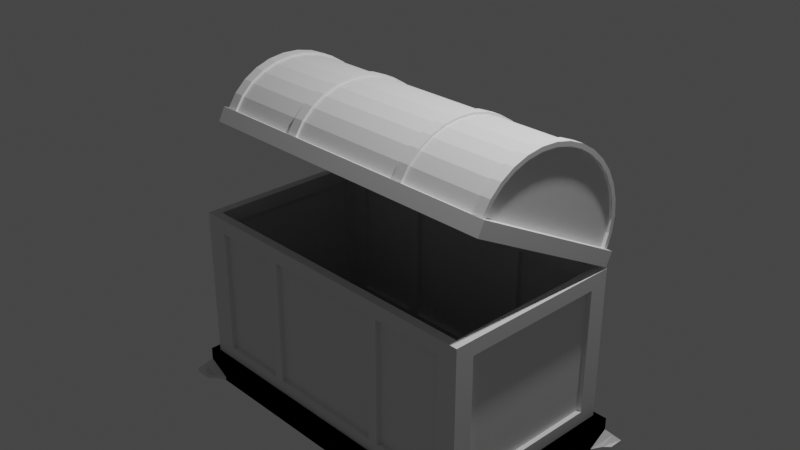 # Source: blend.blend  (saved by Blender 3.3.6; exported with 4.5.12 LTS)
import bpy
from mathutils import Matrix  # noqa: F401  (used for matrix-valued properties, if any)

bpy.ops.wm.read_factory_settings(use_empty=True)
scene = bpy.context.scene
scene.name = 'Scene'

# ---- collections
col_collection = bpy.data.collections.new('Collection'); scene.collection.children.link(col_collection)
col_x = bpy.data.collections.new('宝箱盖'); scene.collection.children.link(col_x)
col_x_1 = bpy.data.collections.new('宝箱体'); scene.collection.children.link(col_x_1)

# ---- world
world_world = bpy.data.worlds.new('World'); scene.world = world_world
world_world.use_nodes = True; world_world.node_tree.nodes.clear()
_N = world_world.node_tree.nodes; _L = world_world.node_tree.links
n0 = _N.new('ShaderNodeOutputWorld'); n0.name = 'World Output'; n0.location = (300, 300)
n1 = _N.new('ShaderNodeBackground'); n1.name = 'Background'; n1.location = (10, 300)
n1.inputs[0].default_value = (0.05088, 0.05088, 0.05088, 1.0)
_L.new(n1.outputs[0], n0.inputs[0])
n0.is_active_output = True
world_world.color = (0.05088, 0.05088, 0.05088)
world_world.use_sun_shadow = False
world_world.sun_shadow_jitter_overblur = 0.0

# ---- cameras
cam_camera = bpy.data.cameras.new('Camera')
cam_camera.clip_end = 100.0
cam_camera.ortho_scale = 7.314

# ---- lights
light_light = bpy.data.lights.new('Light', 'POINT')
light_light.transmission_factor = 0.0
light_light.energy = 1000.0
light_light.shadow_soft_size = 0.1
light_light.shadow_maximum_resolution = 0.006
light_light.use_absolute_resolution = True

# ---- meshes
me_x = bpy.data.meshes.new('圆环')
me_x.from_pydata([(-0.01576, -0.9239, 0.4023), (-0.01576, -0.9808, 0.2427), (-0.01576, 0.1951, 0.9109), (-0.01576, 0.0, 0.9273), (-0.01576, 1.0, 0.07682), (-0.01576, 0.9808, 0.2427), (-0.01576, -1.0, 0.07682), (-0.01576, -0.1951, 0.9109), (-0.01576, 0.9239, 0.4023), (-0.01576, -0.3827, 0.8625), (-0.01576, 0.8315, 0.5493), (-0.01576, -0.5556, 0.7839), (-0.01576, 0.7071, 0.6782), (-0.01576, -0.7071, 0.6782), (-0.01576, 0.5556, 0.7839), (-0.01576, -0.8315, 0.5493), (-0.01576, 0.3827, 0.8625), (1.665, 0.1951, 0.9109), (-1.696, 0.1951, 0.9109), (-1.696, 0.3827, 0.8625), (1.665, 0.3827, 0.8625), (1.665, -0.9239, 0.4023), (-1.696, -0.9239, 0.4023), (-1.696, -0.8315, 0.5493), (1.665, -0.8315, 0.5493), (-1.696, 0.5556, 0.7839), (1.665, 0.5556, 0.7839), (-1.696, -0.7071, 0.6782), (1.665, -0.7071, 0.6782), (-1.696, 0.7071, 0.6782), (1.665, 0.7071, 0.6782), (-1.696, -0.5556, 0.7839), (1.665, -0.5556, 0.7839), (-1.696, 0.8315, 0.5493), (1.665, 0.8315, 0.5493), (-1.696, -0.3827, 0.8625), (1.665, -0.3827, 0.8625), (-1.696, 0.9239, 0.4023), (1.665, 0.9239, 0.4023), (-1.696, -0.1951, 0.9109), (1.665, -0.1951, 0.9109), (-1.696, 0.9808, 0.2427), (1.665, 0.9808, 0.2427), (-1.696, 0.0, 0.9273), (1.665, 0.0, 0.9273), (-1.696, -1.0, 0.07682), (1.665, -1.0, 0.07682), (-1.696, -0.9808, 0.2427), (1.665, -0.9808, 0.2427), (1.665, 1.0, 0.07682), (-1.696, 1.0, 0.07682)], [], [(1, 48, 21, 0), (3, 44, 17, 2), (5, 42, 49, 4), (6, 46, 48, 1), (7, 40, 44, 3), (8, 38, 42, 5), (9, 36, 40, 7), (10, 34, 38, 8), (11, 32, 36, 9), (12, 30, 34, 10), (13, 28, 32, 11), (14, 26, 30, 12), (15, 24, 28, 13), (16, 20, 26, 14), (0, 21, 24, 15), (2, 17, 20, 16), (18, 2, 16, 19), (22, 0, 15, 23), (19, 16, 14, 25), (23, 15, 13, 27), (25, 14, 12, 29), (27, 13, 11, 31), (29, 12, 10, 33), (31, 11, 9, 35), (33, 10, 8, 37), (35, 9, 7, 39), (37, 8, 5, 41), (39, 7, 3, 43), (45, 6, 1, 47), (41, 5, 4, 50), (43, 3, 2, 18), (47, 1, 0, 22)])
_uv = me_x.uv_layers.new(name='UV 贴图')
_uv.uv.foreach_set('vector', [0.0, 0.0, 0.0, 0.0, 0.0, 0.0, 0.0, 0.0, 0.0, 0.0, 0.0, 0.0, 0.0, 0.0, 0.0, 0.0, 0.0, 0.0, 0.0, 0.0, 0.0, 0.0, 0.0, 0.0, 0.0, 0.0, 0.0, 0.0, 0.0, 0.0, 0.0, 0.0, 0.0, 0.0, 0.0, 0.0, 0.0, 0.0, 0.0, 0.0, 0.0, 0.0, 0.0, 0.0, 0.0, 0.0, 0.0, 0.0, 0.0, 0.0, 0.0, 0.0, 0.0, 0.0, 0.0, 0.0, 0.0, 0.0, 0.0, 0.0, 0.0, 0.0, 0.0, 0.0, 0.0, 0.0, 0.0, 0.0, 0.0, 0.0, 0.0, 0.0, 0.0, 0.0, 0.0, 0.0, 0.0, 0.0, 0.0, 0.0, 0.0, 0.0, 0.0, 0.0, 0.0, 0.0, 0.0, 0.0, 0.0, 0.0, 0.0, 0.0, 0.0, 0.0, 0.0, 0.0, 0.0, 0.0, 0.0, 0.0, 0.0, 0.0, 0.0, 0.0, 0.0, 0.0, 0.0, 0.0, 0.0, 0.0, 0.0, 0.0, 0.0, 0.0, 0.0, 0.0, 0.0, 0.0, 0.0, 0.0, 0.0, 0.0, 0.0, 0.0, 0.0, 0.0, 0.0, 0.0, 0.0, 0.0, 0.0, 0.0, 0.0, 0.0, 0.0, 0.0, 0.0, 0.0, 0.0, 0.0, 0.0, 0.0, 0.0, 0.0, 0.0, 0.0, 0.0, 0.0, 0.0, 0.0, 0.0, 0.0, 0.0, 0.0, 0.0, 0.0, 0.0, 0.0, 0.0, 0.0, 0.0, 0.0, 0.0, 0.0, 0.0, 0.0, 0.0, 0.0, 0.0, 0.0, 0.0, 0.0, 0.0, 0.0, 0.0, 0.0, 0.0, 0.0, 0.0, 0.0, 0.0, 0.0, 0.0, 0.0, 0.0, 0.0, 0.0, 0.0, 0.0, 0.0, 0.0, 0.0, 0.0, 0.0, 0.0, 0.0, 0.0, 0.0, 0.0, 0.0, 0.0, 0.0, 0.0, 0.0, 0.0, 0.0, 0.0, 0.0, 0.0, 0.0, 0.0, 0.0, 0.0, 0.0, 0.0, 0.0, 0.0, 0.0, 0.0, 0.0, 0.0, 0.0, 0.0, 0.0, 0.0, 0.0, 0.0, 0.0, 0.0, 0.0, 0.0, 0.0, 0.0, 0.0, 0.0, 0.0, 0.0, 0.0, 0.0, 0.0, 0.0, 0.0, 0.0, 0.0, 0.0, 0.0, 0.0, 0.0, 0.0, 0.0, 0.0, 0.0, 0.0, 0.0, 0.0, 0.0])
me_x.update()
me_001 = bpy.data.meshes.new('圆环.001')
me_001.from_pydata([(-1.816, 1.0, 0.07682), (-1.816, -1.0, 0.07682), (-1.816, -1.0, -0.09062), (-1.816, 1.0, -0.09062), (1.784, 1.0, 0.07682), (1.784, -1.0, 0.07682), (1.784, -1.0, -0.09062), (1.784, 1.0, -0.09062)], [], [(2, 6, 5, 1), (0, 4, 7, 3), (2, 1, 0, 3), (6, 7, 4, 5)])
_uv = me_001.uv_layers.new(name='UV 贴图')
_uv.uv.foreach_set('vector', [0.0, 0.0, 0.0, 0.0, 0.0, 0.0, 0.0, 0.0, 0.0, 0.0, 0.0, 0.0, 0.0, 0.0, 0.0, 0.0, 0.0, 0.0, 0.0, 0.0, 0.0, 0.0, 0.0, 0.0, 0.0, 0.0, 0.0, 0.0, 0.0, 0.0, 0.0, 0.0])
me_001.update()
me_002 = bpy.data.meshes.new('圆环.002')
me_002.from_pydata([(-1.816, 1.0, 0.07682), (-1.816, 0.9808, 0.2427), (-1.816, 0.9239, 0.4023), (-1.816, 0.8315, 0.5493), (-1.816, 0.7071, 0.6782), (-1.816, 0.5556, 0.7839), (-1.816, 0.3827, 0.8625), (-1.816, 0.1951, 0.9109), (-1.816, 0.0, 0.9273), (-1.816, -0.1951, 0.9109), (-1.816, -0.3827, 0.8625), (-1.816, -0.5556, 0.7839), (-1.816, -0.7071, 0.6782), (-1.816, -0.8315, 0.5493), (-1.816, -0.9239, 0.4023), (-1.816, -0.9808, 0.2427), (-1.816, -1.0, 0.07682), (1.784, 1.0, 0.07682), (1.784, 0.9808, 0.2427), (1.784, 0.9239, 0.4023), (1.784, 0.8315, 0.5493), (1.784, 0.7071, 0.6782), (1.784, 0.5556, 0.7839), (1.784, 0.3827, 0.8625), (1.784, 0.1951, 0.9109), (1.784, 0.0, 0.9273), (1.784, -0.1951, 0.9109), (1.784, -0.3827, 0.8625), (1.784, -0.5556, 0.7839), (1.784, -0.7071, 0.6782), (1.784, -0.8315, 0.5493), (1.784, -0.9239, 0.4023), (1.784, -0.9808, 0.2427), (1.784, -1.0, 0.07682), (1.665, 0.1951, 0.9109), (-1.696, 0.1951, 0.9109), (-1.696, 0.3827, 0.8625), (1.665, 0.3827, 0.8625), (1.665, -0.9239, 0.4023), (-1.696, -0.9239, 0.4023), (-1.696, -0.8315, 0.5493), (1.665, -0.8315, 0.5493), (-1.696, 0.5556, 0.7839), (1.665, 0.5556, 0.7839), (-1.696, -0.7071, 0.6782), (1.665, -0.7071, 0.6782), (-1.696, 0.7071, 0.6782), (1.665, 0.7071, 0.6782), (-1.696, -0.5556, 0.7839), (1.665, -0.5556, 0.7839), (-1.696, 0.8315, 0.5493), (1.665, 0.8315, 0.5493), (-1.696, -0.3827, 0.8625), (1.665, -0.3827, 0.8625), (-1.696, 0.9239, 0.4023), (1.665, 0.9239, 0.4023), (-1.696, -0.1951, 0.9109), (1.665, -0.1951, 0.9109), (-1.696, 0.9808, 0.2427), (1.665, 0.9808, 0.2427), (-1.696, 0.0, 0.9273), (1.665, 0.0, 0.9273), (-1.696, -1.0, 0.07682), (1.665, -1.0, 0.07682), (-1.696, -0.9808, 0.2427), (1.665, -0.9808, 0.2427), (1.665, 1.0, 0.07682), (-1.696, 1.0, 0.07682)], [], [(34, 24, 23, 37), (8, 60, 35, 7), (7, 35, 36, 6), (37, 23, 22, 43), (38, 31, 30, 41), (15, 64, 39, 14), (14, 39, 40, 13), (41, 30, 29, 45), (6, 36, 42, 5), (43, 22, 21, 47), (13, 40, 44, 12), (45, 29, 28, 49), (5, 42, 46, 4), (47, 21, 20, 51), (12, 44, 48, 11), (49, 28, 27, 53), (4, 46, 50, 3), (51, 20, 19, 55), (11, 48, 52, 10), (53, 27, 26, 57), (3, 50, 54, 2), (55, 19, 18, 59), (10, 52, 56, 9), (57, 26, 25, 61), (2, 54, 58, 1), (59, 18, 17, 66), (9, 56, 60, 8), (61, 25, 24, 34), (63, 33, 32, 65), (16, 62, 64, 15), (65, 32, 31, 38), (1, 58, 67, 0)])
_uv = me_002.uv_layers.new(name='UV 贴图')
_uv.uv.foreach_set('vector', [0.0, 0.0, 0.0, 0.0, 0.0, 0.0, 0.0, 0.0, 0.0, 0.0, 0.0, 0.0, 0.0, 0.0, 0.0, 0.0, 0.0, 0.0, 0.0, 0.0, 0.0, 0.0, 0.0, 0.0, 0.0, 0.0, 0.0, 0.0, 0.0, 0.0, 0.0, 0.0, 0.0, 0.0, 0.0, 0.0, 0.0, 0.0, 0.0, 0.0, 0.0, 0.0, 0.0, 0.0, 0.0, 0.0, 0.0, 0.0, 0.0, 0.0, 0.0, 0.0, 0.0, 0.0, 0.0, 0.0, 0.0, 0.0, 0.0, 0.0, 0.0, 0.0, 0.0, 0.0, 0.0, 0.0, 0.0, 0.0, 0.0, 0.0, 0.0, 0.0, 0.0, 0.0, 0.0, 0.0, 0.0, 0.0, 0.0, 0.0, 0.0, 0.0, 0.0, 0.0, 0.0, 0.0, 0.0, 0.0, 0.0, 0.0, 0.0, 0.0, 0.0, 0.0, 0.0, 0.0, 0.0, 0.0, 0.0, 0.0, 0.0, 0.0, 0.0, 0.0, 0.0, 0.0, 0.0, 0.0, 0.0, 0.0, 0.0, 0.0, 0.0, 0.0, 0.0, 0.0, 0.0, 0.0, 0.0, 0.0, 0.0, 0.0, 0.0, 0.0, 0.0, 0.0, 0.0, 0.0, 0.0, 0.0, 0.0, 0.0, 0.0, 0.0, 0.0, 0.0, 0.0, 0.0, 0.0, 0.0, 0.0, 0.0, 0.0, 0.0, 0.0, 0.0, 0.0, 0.0, 0.0, 0.0, 0.0, 0.0, 0.0, 0.0, 0.0, 0.0, 0.0, 0.0, 0.0, 0.0, 0.0, 0.0, 0.0, 0.0, 0.0, 0.0, 0.0, 0.0, 0.0, 0.0, 0.0, 0.0, 0.0, 0.0, 0.0, 0.0, 0.0, 0.0, 0.0, 0.0, 0.0, 0.0, 0.0, 0.0, 0.0, 0.0, 0.0, 0.0, 0.0, 0.0, 0.0, 0.0, 0.0, 0.0, 0.0, 0.0, 0.0, 0.0, 0.0, 0.0, 0.0, 0.0, 0.0, 0.0, 0.0, 0.0, 0.0, 0.0, 0.0, 0.0, 0.0, 0.0, 0.0, 0.0, 0.0, 0.0, 0.0, 0.0, 0.0, 0.0, 0.0, 0.0, 0.0, 0.0, 0.0, 0.0, 0.0, 0.0, 0.0, 0.0, 0.0, 0.0, 0.0, 0.0, 0.0, 0.0, 0.0, 0.0, 0.0, 0.0, 0.0, 0.0, 0.0, 0.0, 0.0, 0.0, 0.0, 0.0, 0.0, 0.0, 0.0, 0.0, 0.0, 0.0, 0.0, 0.0])
me_002.update()
me_003 = bpy.data.meshes.new('圆环.003')
me_003.from_pydata([(-0.8241, 1.0, 0.07682), (-0.8241, 0.9808, 0.2427), (-0.8241, 0.9239, 0.4023), (-0.8241, 0.8315, 0.5493), (-0.8241, 0.7071, 0.6782), (-0.8241, 0.5556, 0.7839), (-0.8241, 0.3827, 0.8625), (-0.8241, 0.1951, 0.9109), (-0.8241, 0.0, 0.9273), (-0.8241, -0.1951, 0.9109), (-0.8241, -0.3827, 0.8625), (-0.8241, -0.5556, 0.7839), (-0.8241, -0.7071, 0.6782), (-0.8241, -0.8315, 0.5493), (-0.8241, -0.9239, 0.4023), (-0.8241, -0.9808, 0.2427), (-0.8241, -1.0, 0.07682), (0.7953, 1.0, 0.07682), (0.7953, 0.9808, 0.2427), (0.7953, 0.9239, 0.4023), (0.7953, 0.8315, 0.5493), (0.7953, 0.7071, 0.6782), (0.7953, 0.5556, 0.7839), (0.7953, 0.3827, 0.8625), (0.7953, 0.1951, 0.9109), (0.7953, 0.0, 0.9273), (0.7953, -0.1951, 0.9109), (0.7953, -0.3827, 0.8625), (0.7953, -0.5556, 0.7839), (0.7953, -0.7071, 0.6782), (0.7953, -0.8315, 0.5493), (0.7953, -0.9239, 0.4023), (0.7953, -0.9808, 0.2427), (0.7953, -1.0, 0.07682), (0.6758, 0.1951, 0.9109), (-0.7046, 0.1951, 0.9109), (-0.7046, 0.3827, 0.8625), (0.6758, 0.3827, 0.8625), (0.6758, -0.9239, 0.4023), (-0.7046, -0.9239, 0.4023), (-0.7046, -0.8315, 0.5493), (0.6758, -0.8315, 0.5493), (-0.7046, 0.5556, 0.7839), (0.6758, 0.5556, 0.7839), (-0.7046, -0.7071, 0.6782), (0.6758, -0.7071, 0.6782), (-0.7046, 0.7071, 0.6782), (0.6758, 0.7071, 0.6782), (-0.7046, -0.5556, 0.7839), (0.6758, -0.5556, 0.7839), (-0.7046, 0.8315, 0.5493), (0.6758, 0.8315, 0.5493), (-0.7046, -0.3827, 0.8625), (0.6758, -0.3827, 0.8625), (-0.7046, 0.9239, 0.4023), (0.6758, 0.9239, 0.4023), (-0.7046, -0.1951, 0.9109), (0.6758, -0.1951, 0.9109), (-0.7046, 0.9808, 0.2427), (0.6758, 0.9808, 0.2427), (-0.7046, 0.0, 0.9273), (0.6758, 0.0, 0.9273), (-0.7046, -1.0, 0.07682), (0.6758, -1.0, 0.07682), (-0.7046, -0.9808, 0.2427), (0.6758, -0.9808, 0.2427), (0.6758, 1.0, 0.07682), (-0.7046, 1.0, 0.07682)], [], [(34, 24, 23, 37), (8, 60, 35, 7), (7, 35, 36, 6), (37, 23, 22, 43), (38, 31, 30, 41), (15, 64, 39, 14), (14, 39, 40, 13), (41, 30, 29, 45), (6, 36, 42, 5), (43, 22, 21, 47), (13, 40, 44, 12), (45, 29, 28, 49), (5, 42, 46, 4), (47, 21, 20, 51), (12, 44, 48, 11), (49, 28, 27, 53), (4, 46, 50, 3), (51, 20, 19, 55), (11, 48, 52, 10), (53, 27, 26, 57), (3, 50, 54, 2), (55, 19, 18, 59), (10, 52, 56, 9), (57, 26, 25, 61), (2, 54, 58, 1), (59, 18, 17, 66), (9, 56, 60, 8), (61, 25, 24, 34), (63, 33, 32, 65), (16, 62, 64, 15), (65, 32, 31, 38), (1, 58, 67, 0)])
_uv = me_003.uv_layers.new(name='UV 贴图')
_uv.uv.foreach_set('vector', [0.0, 0.0, 0.0, 0.0, 0.0, 0.0, 0.0, 0.0, 0.0, 0.0, 0.0, 0.0, 0.0, 0.0, 0.0, 0.0, 0.0, 0.0, 0.0, 0.0, 0.0, 0.0, 0.0, 0.0, 0.0, 0.0, 0.0, 0.0, 0.0, 0.0, 0.0, 0.0, 0.0, 0.0, 0.0, 0.0, 0.0, 0.0, 0.0, 0.0, 0.0, 0.0, 0.0, 0.0, 0.0, 0.0, 0.0, 0.0, 0.0, 0.0, 0.0, 0.0, 0.0, 0.0, 0.0, 0.0, 0.0, 0.0, 0.0, 0.0, 0.0, 0.0, 0.0, 0.0, 0.0, 0.0, 0.0, 0.0, 0.0, 0.0, 0.0, 0.0, 0.0, 0.0, 0.0, 0.0, 0.0, 0.0, 0.0, 0.0, 0.0, 0.0, 0.0, 0.0, 0.0, 0.0, 0.0, 0.0, 0.0, 0.0, 0.0, 0.0, 0.0, 0.0, 0.0, 0.0, 0.0, 0.0, 0.0, 0.0, 0.0, 0.0, 0.0, 0.0, 0.0, 0.0, 0.0, 0.0, 0.0, 0.0, 0.0, 0.0, 0.0, 0.0, 0.0, 0.0, 0.0, 0.0, 0.0, 0.0, 0.0, 0.0, 0.0, 0.0, 0.0, 0.0, 0.0, 0.0, 0.0, 0.0, 0.0, 0.0, 0.0, 0.0, 0.0, 0.0, 0.0, 0.0, 0.0, 0.0, 0.0, 0.0, 0.0, 0.0, 0.0, 0.0, 0.0, 0.0, 0.0, 0.0, 0.0, 0.0, 0.0, 0.0, 0.0, 0.0, 0.0, 0.0, 0.0, 0.0, 0.0, 0.0, 0.0, 0.0, 0.0, 0.0, 0.0, 0.0, 0.0, 0.0, 0.0, 0.0, 0.0, 0.0, 0.0, 0.0, 0.0, 0.0, 0.0, 0.0, 0.0, 0.0, 0.0, 0.0, 0.0, 0.0, 0.0, 0.0, 0.0, 0.0, 0.0, 0.0, 0.0, 0.0, 0.0, 0.0, 0.0, 0.0, 0.0, 0.0, 0.0, 0.0, 0.0, 0.0, 0.0, 0.0, 0.0, 0.0, 0.0, 0.0, 0.0, 0.0, 0.0, 0.0, 0.0, 0.0, 0.0, 0.0, 0.0, 0.0, 0.0, 0.0, 0.0, 0.0, 0.0, 0.0, 0.0, 0.0, 0.0, 0.0, 0.0, 0.0, 0.0, 0.0, 0.0, 0.0, 0.0, 0.0, 0.0, 0.0, 0.0, 0.0, 0.0, 0.0, 0.0, 0.0, 0.0, 0.0, 0.0, 0.0, 0.0, 0.0, 0.0, 0.0, 0.0, 0.0])
me_003.update()
me_004 = bpy.data.meshes.new('圆环.004')
me_004.from_pydata([(-1.756, 1.0, 0.07682), (-1.756, 0.9808, 0.2427), (-1.756, 0.9239, 0.4023), (-1.756, 0.8315, 0.5493), (-1.756, 0.7071, 0.6782), (-1.756, 0.5556, 0.7839), (-1.756, 0.3827, 0.8625), (-1.756, 0.1951, 0.9109), (-1.756, 0.0, 0.9273), (-1.756, -0.1951, 0.9109), (-1.756, -0.3827, 0.8625), (-1.756, -0.5556, 0.7839), (-1.756, -0.7071, 0.6782), (-1.756, -0.8315, 0.5493), (-1.756, -0.9239, 0.4023), (-1.756, -0.9808, 0.2427), (-1.756, -1.0, 0.07682), (1.724, 1.0, 0.07682), (1.724, 0.9808, 0.2427), (1.724, 0.9239, 0.4023), (1.724, 0.8315, 0.5493), (1.724, 0.7071, 0.6782), (1.724, 0.5556, 0.7839), (1.724, 0.3827, 0.8625), (1.724, 0.1951, 0.9109), (1.724, 0.0, 0.9273), (1.724, -0.1951, 0.9109), (1.724, -0.3827, 0.8625), (1.724, -0.5556, 0.7839), (1.724, -0.7071, 0.6782), (1.724, -0.8315, 0.5493), (1.724, -0.9239, 0.4023), (1.724, -0.9808, 0.2427), (1.724, -1.0, 0.07682)], [], [(1, 0, 16, 15, 14, 13, 12, 11, 10, 9, 8, 7, 6, 5, 4, 3, 2), (18, 19, 20, 21, 22, 23, 24, 25, 26, 27, 28, 29, 30, 31, 32, 33, 17)])
_uv = me_004.uv_layers.new(name='UV 贴图')
_uv.uv.foreach_set('vector', [0.0, 0.0, 0.0, 0.0, 0.0, 0.0, 0.0, 0.0, 0.0, 0.0, 0.0, 0.0, 0.0, 0.0, 0.0, 0.0, 0.0, 0.0, 0.0, 0.0, 0.0, 0.0, 0.0, 0.0, 0.0, 0.0, 0.0, 0.0, 0.0, 0.0, 0.0, 0.0, 0.0, 0.0, 0.0, 0.0, 0.0, 0.0, 0.0, 0.0, 0.0, 0.0, 0.0, 0.0, 0.0, 0.0, 0.0, 0.0, 0.0, 0.0, 0.0, 0.0, 0.0, 0.0, 0.0, 0.0, 0.0, 0.0, 0.0, 0.0, 0.0, 0.0, 0.0, 0.0, 0.0, 0.0, 0.0, 0.0])
me_004.update()
me_005 = bpy.data.meshes.new('圆环.005')
me_005.from_pydata([(-1.816, 1.0, -0.2369), (-1.816, -1.0, -0.2369), (-1.816, -1.0, -0.4043), (-1.816, 1.0, -0.4043), (1.784, 1.0, -0.2369), (1.784, -1.0, -0.2369), (1.784, -1.0, -0.4043), (1.784, 1.0, -0.4043), (-1.816, 1.0, -1.835), (-1.816, -1.0, -1.835), (-1.816, -1.0, -2.002), (-1.816, 1.0, -2.002), (1.784, 1.0, -1.835), (1.784, -1.0, -1.835), (1.784, -1.0, -2.002), (1.784, 1.0, -2.002), (1.6, -1.0, -0.4043), (1.603, 1.0, -1.835), (1.603, 1.0, -2.002), (1.6, -1.0, -0.2369), (1.6, -1.0, -2.002), (1.603, 1.0, -0.2369), (1.603, 1.0, -0.4043), (1.6, -1.0, -1.835), (-1.598, 1.0, -0.4043), (-1.601, -1.0, -0.4043), (-1.598, 1.0, -2.002), (-1.598, 1.0, -0.2369), (-1.601, -1.0, -0.2369), (-1.598, 1.0, -1.835), (-1.601, -1.0, -2.002), (-1.601, -1.0, -1.835), (1.784, 0.8335, -0.4043), (-1.816, 0.8335, -2.002), (1.784, 0.8335, -1.835), (-1.816, 0.8335, -0.2369), (1.784, 0.8335, -2.002), (-1.816, 0.8335, -0.4043), (1.784, 0.8335, -0.2369), (-1.816, 0.8335, -1.835), (1.784, -0.8336, -0.2369), (1.784, -0.8336, -1.835), (-1.816, -0.8336, -0.4043), (-1.816, -0.8336, -2.002), (1.784, -0.8336, -2.002), (-1.816, -0.8336, -1.835), (1.784, -0.8336, -0.4043), (-1.816, -0.8336, -0.2369), (-0.8342, 1.0, -0.4043), (-0.8342, 1.0, -1.835), (-0.7035, 1.0, -0.4043), (-0.7035, 1.0, -1.835), (0.6668, 1.0, -0.4043), (0.6668, 1.0, -1.835), (0.7975, 1.0, -0.4043), (0.7975, 1.0, -1.835), (0.7928, -1.0, -0.4043), (0.7928, -1.0, -1.835), (0.6751, -1.0, -0.4043), (0.6751, -1.0, -1.835), (-0.7058, -1.0, -0.4043), (-0.7058, -1.0, -1.835), (-0.8235, -1.0, -0.4043), (-0.8235, -1.0, -1.835)], [], [(2, 25, 28, 1), (0, 27, 24, 3), (2, 1, 47, 42), (6, 46, 40, 5), (10, 30, 31, 9), (8, 29, 26, 11), (10, 9, 45, 43), (14, 44, 41, 13), (19, 16, 6, 5), (23, 20, 14, 13), (22, 21, 4, 7), (18, 17, 12, 15), (28, 25, 16, 19), (31, 30, 20, 23), (24, 27, 21, 22), (26, 29, 17, 18), (34, 36, 15, 12), (37, 35, 0, 3), (33, 39, 8, 11), (38, 32, 7, 4), (41, 44, 36, 34), (42, 47, 35, 37), (43, 45, 39, 33), (40, 46, 32, 38), (16, 23, 13, 6), (41, 46, 6, 13), (2, 9, 31, 25), (7, 32, 34, 12), (7, 12, 17, 22), (42, 45, 9, 2), (3, 8, 39, 37), (24, 29, 8, 3), (50, 51, 49, 48), (54, 55, 53, 52), (58, 59, 57, 56), (62, 63, 61, 60)])
_uv = me_005.uv_layers.new(name='UV 贴图')
_uv.uv.foreach_set('vector', [0.0, 0.0, 0.0, 0.0, 0.0, 0.0, 0.0, 0.0, 0.0, 0.0, 0.0, 0.0, 0.0, 0.0, 0.0, 0.0, 0.0, 0.0, 0.0, 0.0, 0.0, 0.0, 0.0, 0.0, 0.0, 0.0, 0.0, 0.0, 0.0, 0.0, 0.0, 0.0, 0.0, 0.0, 0.0, 0.0, 0.0, 0.0, 0.0, 0.0, 0.0, 0.0, 0.0, 0.0, 0.0, 0.0, 0.0, 0.0, 0.0, 0.0, 0.0, 0.0, 0.0, 0.0, 0.0, 0.0, 0.0, 0.0, 0.0, 0.0, 0.0, 0.0, 0.0, 0.0, 0.0, 0.0, 0.0, 0.0, 0.0, 0.0, 0.0, 0.0, 0.0, 0.0, 0.0, 0.0, 0.0, 0.0, 0.0, 0.0, 0.0, 0.0, 0.0, 0.0, 0.0, 0.0, 0.0, 0.0, 0.0, 0.0, 0.0, 0.0, 0.0, 0.0, 0.0, 0.0, 0.0, 0.0, 0.0, 0.0, 0.0, 0.0, 0.0, 0.0, 0.0, 0.0, 0.0, 0.0, 0.0, 0.0, 0.0, 0.0, 0.0, 0.0, 0.0, 0.0, 0.0, 0.0, 0.0, 0.0, 0.0, 0.0, 0.0, 0.0, 0.0, 0.0, 0.0, 0.0, 0.0, 0.0, 0.0, 0.0, 0.0, 0.0, 0.0, 0.0, 0.0, 0.0, 0.0, 0.0, 0.0, 0.0, 0.0, 0.0, 0.0, 0.0, 0.0, 0.0, 0.0, 0.0, 0.0, 0.0, 0.0, 0.0, 0.0, 0.0, 0.0, 0.0, 0.0, 0.0, 0.0, 0.0, 0.0, 0.0, 0.0, 0.0, 0.0, 0.0, 0.0, 0.0, 0.0, 0.0, 0.0, 0.0, 0.0, 0.0, 0.0, 0.0, 0.0, 0.0, 0.0, 0.0, 0.0, 0.0, 0.0, 0.0, 0.0, 0.0, 0.0, 0.0, 0.0, 0.0, 0.0, 0.0, 0.0, 0.0, 0.0, 0.0, 0.0, 0.0, 0.0, 0.0, 0.0, 0.0, 0.0, 0.0, 0.0, 0.0, 0.0, 0.0, 0.0, 0.0, 0.0, 0.0, 0.0, 0.0, 0.0, 0.0, 0.0, 0.0, 0.0, 0.0, 0.0, 0.0, 0.0, 0.0, 0.0, 0.0, 0.0, 0.0, 0.0, 0.0, 0.0, 0.0, 0.0, 0.0, 0.0, 0.0, 0.0, 0.0, 0.0, 0.0, 0.0, 0.0, 0.0, 0.0, 0.0, 0.0, 0.0, 0.0, 0.0, 0.0, 0.0, 0.0, 0.0, 0.0, 0.0, 0.0, 0.0, 0.0, 0.0, 0.0, 0.0, 0.0, 0.0, 0.0, 0.0, 0.0, 0.0, 0.0, 0.0, 0.0, 0.0, 0.0, 0.0, 0.0, 0.0, 0.0, 0.0, 0.0, 0.0, 0.0, 0.0, 0.0, 0.0, 0.0, 0.0, 0.0])
me_005.update()
me_006 = bpy.data.meshes.new('圆环.006')
me_006.from_pydata([(-1.816, 1.0, -0.259), (-1.816, -1.0, -0.259), (-1.816, -1.0, -1.986), (-1.816, 1.0, -1.986), (1.784, 1.0, -0.259), (1.784, -1.0, -0.259), (1.784, -1.0, -1.986), (1.784, 1.0, -1.986)], [], [(2, 6, 5, 1), (0, 4, 7, 3), (2, 1, 0, 3), (6, 7, 4, 5)])
_uv = me_006.uv_layers.new(name='UV 贴图')
_uv.uv.foreach_set('vector', [0.0, 0.0, 0.0, 0.0, 0.0, 0.0, 0.0, 0.0, 0.0, 0.0, 0.0, 0.0, 0.0, 0.0, 0.0, 0.0, 0.0, 0.0, 0.0, 0.0, 0.0, 0.0, 0.0, 0.0, 0.0, 0.0, 0.0, 0.0, 0.0, 0.0, 0.0, 0.0])
me_006.update()
me_008 = bpy.data.meshes.new('圆环.008')
me_008.from_pydata([(-1.961, 1.104, -1.776), (-1.961, -1.104, -1.776), (-1.961, -1.104, -2.095), (-1.961, 1.104, -2.095), (1.93, 1.104, -1.776), (1.93, -1.104, -1.776), (1.93, -1.104, -2.095), (1.93, 1.104, -2.095), (-1.856, 0.9989, -1.808), (-1.856, -0.9989, -1.808), (-1.856, -0.9989, -2.095), (-1.856, 0.9989, -2.095), (1.824, 0.9989, -1.808), (1.824, -0.9989, -1.808), (1.824, -0.9989, -2.095), (1.824, 0.9989, -2.095), (1.721, -0.9426, -2.075), (-1.752, -0.9426, -2.075), (-1.752, 0.9426, -2.075), (1.721, 0.9426, -2.075), (-1.961, -1.104, -2.054), (-1.961, 1.104, -1.917), (1.93, -1.104, -2.054), (1.93, 1.104, -2.054), (-1.777, 1.104, -1.776), (-1.717, 1.104, -2.095), (-1.717, 1.104, -2.054), (-1.961, 0.8798, -2.095), (-1.961, 0.9398, -1.776), (-1.961, 0.8798, -2.054), (-2.087, 1.23, -2.054), (-2.087, 1.23, -2.095), (-2.087, 1.066, -2.095), (-2.087, 1.066, -2.054), (-1.902, 1.23, -2.054), (-1.902, 1.23, -2.095), (-1.839, 1.167, -2.095), (-1.839, 1.167, -2.054), (-2.024, 1.003, -2.095), (-2.024, 1.167, -2.095), (-2.024, 1.167, -1.986), (-2.024, 1.003, -2.054)], [], [(20, 22, 5, 1), (26, 23, 7, 25), (29, 28, 0, 21), (22, 23, 4, 5), (10, 9, 13, 14), (8, 11, 15, 12), (10, 11, 8, 9), (14, 13, 12, 15), (6, 2, 10, 14), (3, 25, 7, 15, 11), (2, 27, 3, 11, 10), (7, 6, 14, 15), (11, 15, 19, 18), (19, 16, 17, 18), (15, 14, 16, 19), (10, 11, 18, 17), (14, 10, 17, 16), (6, 7, 23, 22), (39, 38, 32, 31), (24, 4, 23, 26), (2, 6, 22, 20), (0, 24, 26, 21), (37, 36, 35, 34), (2, 20, 29, 27), (20, 1, 28, 29), (32, 33, 30, 31), (30, 34, 35, 31), (40, 37, 34, 30), (36, 39, 31, 35), (38, 41, 33, 32), (41, 40, 30, 33), (8, 12, 13, 9), (24, 0, 28, 1, 5, 4), (29, 21, 40, 41), (27, 29, 41, 38), (25, 3, 39, 36), (21, 26, 37, 40), (26, 25, 36, 37), (3, 27, 38, 39)])
_uv = me_008.uv_layers.new(name='UV 贴图')
_uv.uv.foreach_set('vector', [0.0, 0.0, 0.0, 0.0, 0.0, 0.0, 0.0, 0.0, 0.0, 0.0, 0.0, 0.0, 0.0, 0.0, 0.0, 0.0, 0.0, 0.0, 0.0, 0.0, 0.0, 0.0, 0.0, 0.0, 0.0, 0.0, 0.0, 0.0, 0.0, 0.0, 0.0, 0.0, 0.0, 0.0, 0.0, 0.0, 0.0, 0.0, 0.0, 0.0, 0.0, 0.0, 0.0, 0.0, 0.0, 0.0, 0.0, 0.0, 0.0, 0.0, 0.0, 0.0, 0.0, 0.0, 0.0, 0.0, 0.0, 0.0, 0.0, 0.0, 0.0, 0.0, 0.0, 0.0, 0.0, 0.0, 0.0, 0.0, 0.0, 0.0, 0.0, 0.0, 0.0, 0.0, 0.0, 0.0, 0.0, 0.0, 0.0, 0.0, 0.0, 0.0, 0.0, 0.0, 0.0, 0.0, 0.0, 0.0, 0.0, 0.0, 0.0, 0.0, 0.0, 0.0, 0.0, 0.0, 0.0, 0.0, 0.0, 0.0, 0.0, 0.0, 0.0, 0.0, 0.0, 0.0, 0.0, 0.0, 0.0, 0.0, 0.0, 0.0, 0.0, 0.0, 0.0, 0.0, 0.0, 0.0, 0.0, 0.0, 0.0, 0.0, 0.0, 0.0, 0.0, 0.0, 0.0, 0.0, 0.0, 0.0, 0.0, 0.0, 0.0, 0.0, 0.0, 0.0, 0.0, 0.0, 0.0, 0.0, 0.0, 0.0, 0.0, 0.0, 0.0, 0.0, 0.0, 0.0, 0.0, 0.0, 0.0, 0.0, 0.0, 0.0, 0.0, 0.0, 0.0, 0.0, 0.0, 0.0, 0.0, 0.0, 0.0, 0.0, 0.0, 0.0, 0.0, 0.0, 0.0, 0.0, 0.0, 0.0, 0.0, 0.0, 0.0, 0.0, 0.0, 0.0, 0.0, 0.0, 0.0, 0.0, 0.0, 0.0, 0.0, 0.0, 0.0, 0.0, 0.0, 0.0, 0.0, 0.0, 0.0, 0.0, 0.0, 0.0, 0.0, 0.0, 0.0, 0.0, 0.0, 0.0, 0.0, 0.0, 0.0, 0.0, 0.0, 0.0, 0.0, 0.0, 0.0, 0.0, 0.0, 0.0, 0.0, 0.0, 0.0, 0.0, 0.0, 0.0, 0.0, 0.0, 0.0, 0.0, 0.0, 0.0, 0.0, 0.0, 0.0, 0.0, 0.0, 0.0, 0.0, 0.0, 0.0, 0.0, 0.0, 0.0, 0.0, 0.0, 0.0, 0.0, 0.0, 0.0, 0.0, 0.0, 0.0, 0.0, 0.0, 0.0, 0.0, 0.0, 0.0, 0.0, 0.0, 0.0, 0.0, 0.0, 0.0, 0.0, 0.0, 0.0, 0.0, 0.0, 0.0, 0.0, 0.0, 0.0, 0.0, 0.0, 0.0, 0.0, 0.0, 0.0, 0.0, 0.0, 0.0, 0.0, 0.0, 0.0, 0.0, 0.0, 0.0, 0.0, 0.0, 0.0, 0.0, 0.0, 0.0, 0.0, 0.0, 0.0, 0.0, 0.0, 0.0, 0.0, 0.0, 0.0, 0.0, 0.0, 0.0, 0.0, 0.0, 0.0, 0.0, 0.0, 0.0, 0.0, 0.0, 0.0, 0.0, 0.0, 0.0, 0.0, 0.0, 0.0, 0.0, 0.0, 0.0, 0.0])
me_008.update()

# ---- objects
ob_light = bpy.data.objects.new('Light', light_light)
ob_camera = bpy.data.objects.new('Camera', cam_camera)
ob_x = bpy.data.objects.new('圆环', me_x)
ob_001 = bpy.data.objects.new('圆环.001', me_001)
ob_002 = bpy.data.objects.new('圆环.002', me_002)
ob_003 = bpy.data.objects.new('圆环.003', me_003)
ob_004 = bpy.data.objects.new('圆环.004', me_004)
ob_x_1 = bpy.data.objects.new('箱框', me_005)
ob_x_2 = bpy.data.objects.new('箱体', me_006)
ob_x_3 = bpy.data.objects.new('底坐', me_008)

# ---- transforms, parenting, visibility, modifiers, constraints
ob_light.location = (2.26, 1.005, 5.77)
ob_light.rotation_euler = (0.6503, 0.05522, 1.866)
ob_light.lock_rotations_4d = False
ob_light.empty_display_type = 'ARROWS'
ob_light.color = (0.0, 0.0, 0.0, 0.0)
ob_light.lineart.crease_threshold = 0.0
ob_camera.location = (7.359, -6.926, 4.958)
ob_camera.rotation_euler = (1.109, 0.0, 0.8149)
ob_camera.lock_rotations_4d = False
ob_camera.empty_display_type = 'ARROWS'
ob_camera.color = (0.0, 0.0, 0.0, 0.0)
ob_camera.display_type = 'WIRE'
ob_camera.lineart.crease_threshold = 0.0
ob_x.location = (0.0, 0.1421, 0.3446)
ob_x.rotation_euler = (-0.4793, -0.0, 0.0)
ob_001.location = (0.0, 0.1421, 0.3446)
ob_001.rotation_euler = (-0.4793, -0.0, 0.0)
_m = ob_001.modifiers.new('实体化', 'SOLIDIFY')
_m.thickness = 0.1
_m.offset = 0.0
_m.use_even_offset = True
ob_002.location = (0.0, 0.1421, 0.3446)
ob_002.rotation_euler = (-0.4793, -0.0, 0.0)
_m = ob_002.modifiers.new('实体化', 'SOLIDIFY')
_m.thickness = 0.05
_m.offset = 0.0
ob_003.location = (0.0, 0.1421, 0.3446)
ob_003.rotation_euler = (-0.4793, -0.0, 0.0)
_m = ob_003.modifiers.new('实体化', 'SOLIDIFY')
_m.thickness = 0.05
_m.offset = 0.0
ob_004.location = (0.0, 0.1421, 0.3446)
ob_004.rotation_euler = (-0.4793, -0.0, 0.0)
_m = ob_004.modifiers.new('实体化', 'SOLIDIFY')
_m.thickness = 0.05
_m.offset = 0.0
ob_x_1.location = (0.0, 0.0, 0.0)
_m = ob_x_1.modifiers.new('实体化', 'SOLIDIFY')
_m.thickness = 0.1
_m.offset = 0.0
_m.use_even_offset = True
ob_x_2.location = (0.0, 0.0, 0.0)
ob_x_3.location = (0.0, 0.0, -0.2042)
_m = ob_x_3.modifiers.new('镜像', 'MIRROR')
_m.use_axis = (True, True, False)

# ---- collection membership
col_collection.objects.link(ob_light)
col_collection.objects.link(ob_camera)
col_x.objects.link(ob_x)
col_x.objects.link(ob_001)
col_x.objects.link(ob_002)
col_x.objects.link(ob_003)
col_x.objects.link(ob_004)
col_x_1.objects.link(ob_x_1)
col_x_1.objects.link(ob_x_2)
col_x_1.objects.link(ob_x_3)

# ---- scene / render settings (as saved in the file)
scene.camera = ob_camera
scene.frame_start = 1; scene.frame_end = 250; scene.frame_set(1)
scene.render.engine = 'BLENDER_EEVEE_NEXT'
scene.cycles.sampling_pattern = 'TABULATED_SOBOL'
scene.cycles.use_light_tree = False
scene.view_settings.view_transform = 'Filmic'
bpy.context.view_layer.update()
